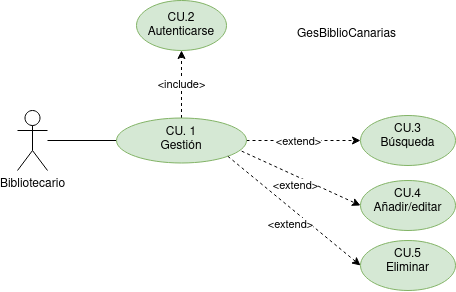

The diagram above was exported from draw.io. Its source (the exported page's mxGraphModel, read from the mxfile embedded in the PNG):
<mxGraphModel dx="989" dy="469" grid="1" gridSize="10" guides="1" tooltips="1" connect="1" arrows="1" fold="1" page="1" pageScale="1" pageWidth="827" pageHeight="1169" math="0" shadow="0">
  <root>
    <mxCell id="0" />
    <mxCell id="1" parent="0" />
    <mxCell id="cTFokNsYe8gdm8t2Vwnk-5" value="" style="edgeStyle=orthogonalEdgeStyle;rounded=0;orthogonalLoop=1;jettySize=auto;html=1;startArrow=none;startFill=0;endArrow=none;endFill=0;" edge="1" parent="1" source="cTFokNsYe8gdm8t2Vwnk-1" target="cTFokNsYe8gdm8t2Vwnk-4">
      <mxGeometry relative="1" as="geometry" />
    </mxCell>
    <mxCell id="cTFokNsYe8gdm8t2Vwnk-1" value="Bibliotecario" style="shape=umlActor;verticalLabelPosition=bottom;verticalAlign=top;html=1;outlineConnect=0;" vertex="1" parent="1">
      <mxGeometry x="71" y="200" width="30" height="60" as="geometry" />
    </mxCell>
    <mxCell id="cTFokNsYe8gdm8t2Vwnk-2" value="GesBiblioCanarias" style="text;whiteSpace=wrap;html=1;" vertex="1" parent="1">
      <mxGeometry x="349" y="110" width="130" height="40" as="geometry" />
    </mxCell>
    <mxCell id="cTFokNsYe8gdm8t2Vwnk-3" value="&lt;div&gt;CU.2&lt;/div&gt;&lt;div&gt;Autenticarse&lt;/div&gt;" style="ellipse;whiteSpace=wrap;html=1;fillColor=#d5e8d4;strokeColor=#82b366;" vertex="1" parent="1">
      <mxGeometry x="190" y="90" width="90" height="50" as="geometry" />
    </mxCell>
    <mxCell id="cTFokNsYe8gdm8t2Vwnk-6" value="&amp;lt;include&amp;gt;" style="edgeStyle=orthogonalEdgeStyle;rounded=0;orthogonalLoop=1;jettySize=auto;html=1;startArrow=none;startFill=0;endArrow=classic;endFill=1;dashed=1;" edge="1" parent="1" source="cTFokNsYe8gdm8t2Vwnk-4" target="cTFokNsYe8gdm8t2Vwnk-3">
      <mxGeometry relative="1" as="geometry" />
    </mxCell>
    <mxCell id="cTFokNsYe8gdm8t2Vwnk-8" value="" style="edgeStyle=orthogonalEdgeStyle;rounded=0;orthogonalLoop=1;jettySize=auto;html=1;dashed=1;startArrow=none;startFill=0;endArrow=classic;endFill=1;" edge="1" parent="1" source="cTFokNsYe8gdm8t2Vwnk-4" target="cTFokNsYe8gdm8t2Vwnk-7">
      <mxGeometry relative="1" as="geometry" />
    </mxCell>
    <mxCell id="cTFokNsYe8gdm8t2Vwnk-9" value="&amp;lt;extend&amp;gt;" style="edgeLabel;html=1;align=center;verticalAlign=middle;resizable=0;points=[];" vertex="1" connectable="0" parent="cTFokNsYe8gdm8t2Vwnk-8">
      <mxGeometry x="0.2335" y="-1" relative="1" as="geometry">
        <mxPoint x="-19" as="offset" />
      </mxGeometry>
    </mxCell>
    <mxCell id="cTFokNsYe8gdm8t2Vwnk-4" value="&lt;div&gt;CU. 1&lt;/div&gt;&lt;div&gt;Gestión&lt;/div&gt;" style="ellipse;whiteSpace=wrap;html=1;verticalAlign=top;fillColor=#d5e8d4;strokeColor=#82b366;" vertex="1" parent="1">
      <mxGeometry x="170" y="207.5" width="130" height="45" as="geometry" />
    </mxCell>
    <mxCell id="cTFokNsYe8gdm8t2Vwnk-7" value="&lt;div&gt;CU.3&lt;/div&gt;&lt;div&gt;Búsqueda&lt;/div&gt;" style="ellipse;whiteSpace=wrap;html=1;verticalAlign=top;fillColor=#d5e8d4;strokeColor=#82b366;" vertex="1" parent="1">
      <mxGeometry x="414" y="205" width="95" height="50" as="geometry" />
    </mxCell>
    <mxCell id="cTFokNsYe8gdm8t2Vwnk-10" value="&lt;div&gt;CU.4&lt;/div&gt;&lt;div&gt;Añadir/editar&lt;br&gt;&lt;/div&gt;" style="ellipse;whiteSpace=wrap;html=1;verticalAlign=top;fillColor=#d5e8d4;strokeColor=#82b366;" vertex="1" parent="1">
      <mxGeometry x="414" y="270" width="95" height="50" as="geometry" />
    </mxCell>
    <mxCell id="cTFokNsYe8gdm8t2Vwnk-11" value="" style="rounded=0;orthogonalLoop=1;jettySize=auto;html=1;dashed=1;startArrow=none;startFill=0;endArrow=classic;endFill=1;entryX=0;entryY=0.5;entryDx=0;entryDy=0;exitX=0.963;exitY=0.737;exitDx=0;exitDy=0;exitPerimeter=0;" edge="1" parent="1" source="cTFokNsYe8gdm8t2Vwnk-4" target="cTFokNsYe8gdm8t2Vwnk-10">
      <mxGeometry relative="1" as="geometry">
        <mxPoint x="310" y="240" as="sourcePoint" />
        <mxPoint x="424" y="240" as="targetPoint" />
      </mxGeometry>
    </mxCell>
    <mxCell id="cTFokNsYe8gdm8t2Vwnk-12" value="&amp;lt;extend&amp;gt;" style="edgeLabel;html=1;align=center;verticalAlign=middle;resizable=0;points=[];" vertex="1" connectable="0" parent="cTFokNsYe8gdm8t2Vwnk-11">
      <mxGeometry x="0.2335" y="-1" relative="1" as="geometry">
        <mxPoint x="-19" as="offset" />
      </mxGeometry>
    </mxCell>
    <mxCell id="cTFokNsYe8gdm8t2Vwnk-13" value="&lt;div&gt;CU.5&lt;/div&gt;&lt;div&gt;Eliminar&lt;br&gt;&lt;/div&gt;" style="ellipse;whiteSpace=wrap;html=1;verticalAlign=top;fillColor=#d5e8d4;strokeColor=#82b366;" vertex="1" parent="1">
      <mxGeometry x="414" y="330" width="95" height="50" as="geometry" />
    </mxCell>
    <mxCell id="cTFokNsYe8gdm8t2Vwnk-15" value="" style="rounded=0;orthogonalLoop=1;jettySize=auto;html=1;dashed=1;startArrow=none;startFill=0;endArrow=classic;endFill=1;entryX=0;entryY=0.5;entryDx=0;entryDy=0;exitX=1;exitY=1;exitDx=0;exitDy=0;" edge="1" parent="1" source="cTFokNsYe8gdm8t2Vwnk-4" target="cTFokNsYe8gdm8t2Vwnk-13">
      <mxGeometry relative="1" as="geometry">
        <mxPoint x="291.34380049551555" y="255.7766129346436" as="sourcePoint" />
        <mxPoint x="424.0000000000002" y="305" as="targetPoint" />
      </mxGeometry>
    </mxCell>
    <mxCell id="cTFokNsYe8gdm8t2Vwnk-16" value="&amp;lt;extend&amp;gt;" style="edgeLabel;html=1;align=center;verticalAlign=middle;resizable=0;points=[];" vertex="1" connectable="0" parent="cTFokNsYe8gdm8t2Vwnk-15">
      <mxGeometry x="0.2335" y="-1" relative="1" as="geometry">
        <mxPoint x="-19" as="offset" />
      </mxGeometry>
    </mxCell>
  </root>
</mxGraphModel>